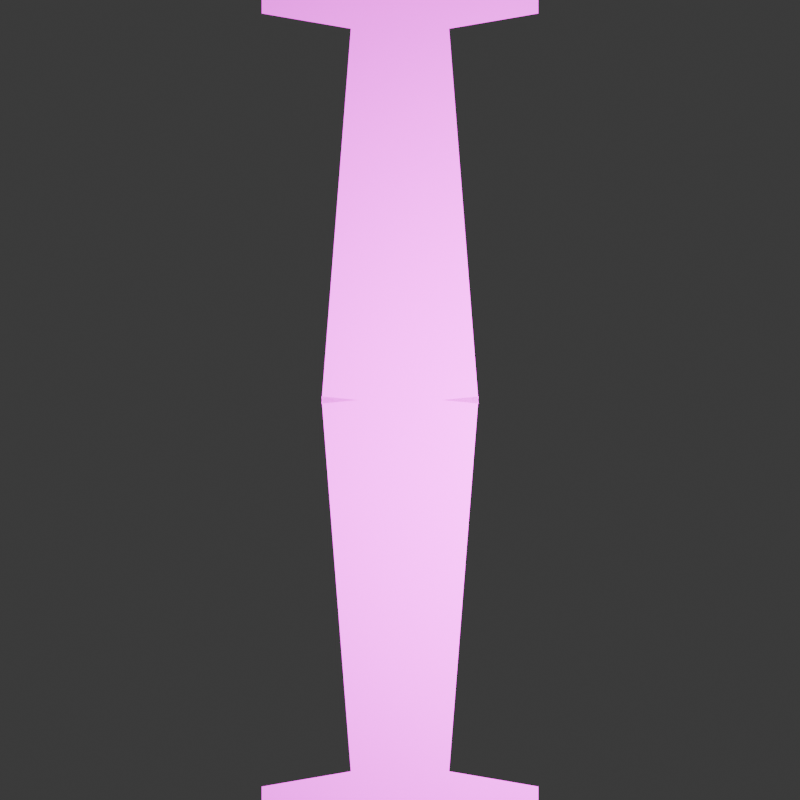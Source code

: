 # Source: receptor3.blend  (saved by Blender 4.0.36; exported with 4.5.12 LTS)
import bpy
from mathutils import Matrix  # noqa: F401  (used for matrix-valued properties, if any)

bpy.ops.wm.read_factory_settings(use_empty=True)
scene = bpy.context.scene
scene.name = 'Scene'

# ---- collections
col_collection = bpy.data.collections.new('Collection'); scene.collection.children.link(col_collection)

# ---- images (referenced by path relative to the original .blend; pixels are not part of the script)
import os
ASSET_DIR = os.environ.get("B2B_ASSET_DIR", "")  # directory of the original .blend (textures are referenced by path, not embedded)
HERE = os.path.dirname(os.path.abspath(__file__))  # packed textures are extracted next to this script under _unpacked/

def load_image(name, relpath, width, height, colorspace="sRGB"):
    """Load a texture the original file referenced (path relative to the .blend, or extracted next to this script)."""
    p = next((c for c in (os.path.join(HERE, relpath), os.path.join(ASSET_DIR, relpath)) if relpath and os.path.exists(c)), "")
    if p:
        img = bpy.data.images.load(p, check_existing=True)
        img.name = name
    else:  # same state as the original file: an image datablock whose file is absent (Cycles renders it pink)
        img = bpy.data.images.new(name, width, height)
        img.source = "FILE"
        img.filepath = "//" + (relpath or name)
    img.colorspace_settings.name = colorspace
    return img
img_receptor1tex = load_image('receptor1tex', '', 1024, 1024, 'sRGB')

# ---- materials (node trees are filled in below, after node groups)
mat_material_001 = bpy.data.materials.new('Material.001')

# ---- material node trees
mat_material_001.use_nodes = True; mat_material_001.node_tree.nodes.clear()
_N = mat_material_001.node_tree.nodes; _L = mat_material_001.node_tree.links
n0 = _N.new('ShaderNodeTexImage'); n0.name = 'Image Texture'; n0.location = (-280, 280)
n0.image = img_receptor1tex
n1 = _N.new('ShaderNodeMixShader'); n1.name = 'Mix Shader'; n1.location = (345, 99)
n1.inputs[0].default_value = 0.2167
n2 = _N.new('ShaderNodeOutputMaterial'); n2.name = 'Material Output'; n2.location = (532, 286)
n3 = _N.new('ShaderNodeBsdfPrincipled'); n3.name = 'Principled BSDF'; n3.location = (10, 300)
n3.inputs[2].default_value = 0.08182
n3.inputs[3].default_value = 1.45
n3.inputs[4].default_value = 0.6468
n4 = _N.new('ShaderNodeBsdfTranslucent'); n4.name = 'Translucent BSDF'; n4.location = (320, -118)
_L.new(n0.outputs[0], n3.inputs[0])
_L.new(n3.outputs[0], n1.inputs[1])
_L.new(n1.outputs[0], n2.inputs[0])
_L.new(n4.outputs[0], n1.inputs[2])
n2.is_active_output = True

# ---- world
world_world = bpy.data.worlds.new('World'); scene.world = world_world
world_world.use_nodes = True; world_world.node_tree.nodes.clear()
_N = world_world.node_tree.nodes; _L = world_world.node_tree.links
n0 = _N.new('ShaderNodeOutputWorld'); n0.name = 'World Output'; n0.location = (300, 300)
n1 = _N.new('ShaderNodeBackground'); n1.name = 'Background'; n1.location = (10, 300)
n1.inputs[0].default_value = (0.05088, 0.05088, 0.05088, 1.0)
_L.new(n1.outputs[0], n0.inputs[0])
n0.is_active_output = True
world_world.color = (0.05088, 0.05088, 0.05088)
world_world.use_sun_shadow = False
world_world.sun_shadow_jitter_overblur = 0.0

# ---- cameras
cam_camera = bpy.data.cameras.new('Camera')
cam_camera.clip_end = 100.0
cam_camera.ortho_scale = 7.314

# ---- lights
light_light = bpy.data.lights.new('Light', 'POINT')
light_light.transmission_factor = 0.0
light_light.use_soft_falloff = False
light_light.energy = 1000.0
light_light.shadow_soft_size = 0.1
light_light.shadow_maximum_resolution = 0.006
light_light.use_absolute_resolution = True

# ---- meshes
me_plane_001 = bpy.data.meshes.new('Plane.001')
me_plane_001.from_pydata([(0.33, 0.968, 0.0), (0.33, 1.0, 0.0), (-1.001e-08, 0.968, 0.0), (-1.001e-08, 1.0, 0.0), (0.104, 0.0, 0.0), (1.979e-08, 0.0, 0.0), (0.03119, 0.9301, 0.0), (4.889e-09, 0.4517, 0.0), (0.3431, 0.9592, 0.0), (0.3431, 1.0, 0.0), (0.1947, -0.00885, 0.0), (0.1219, 0.9213, 0.0)], [], [(0, 1, 3, 2), (6, 7, 5, 4), (0, 2, 7, 6), (6, 4, 10, 11), (0, 6, 11, 8), (1, 0, 8, 9)])
_uv = me_plane_001.uv_layers.new(name='UVMap')
_uv.uv.foreach_set('vector', [0.3725, 0.9364, 0.3725, 0.9673, 0.05331, 0.9673, 0.05331, 0.9364, 0.08348, 0.8997, 0.05331, 0.437, 0.05331, -1.022e-08, 0.1539, -1.33e-08, 0.3725, 0.9364, 0.05331, 0.9364, 0.05331, 0.437, 0.08348, 0.8997, 0.6898, 0.8656, 0.963, 0.005461, 0.9772, -1.176e-08, 0.7041, 0.8601, 0.963, 0.967, 0.6898, 0.8656, 0.7041, 0.8601, 0.9772, 0.9616, 0.9559, 0.9971, 0.963, 0.967, 0.9772, 0.9616, 0.9683, 1.0])
me_plane_001.materials.append(mat_material_001)
me_plane_001.update()

# ---- objects
ob_light = bpy.data.objects.new('Light', light_light)
ob_camera = bpy.data.objects.new('Camera', cam_camera)
ob_plane_001 = bpy.data.objects.new('Plane.001', me_plane_001)

# ---- transforms, parenting, visibility, modifiers, constraints
ob_light.location = (0.5127, -0.1545, 1.334)
ob_light.rotation_euler = (0.6503, 0.05522, 1.866)
ob_light.lock_rotations_4d = False
ob_light.empty_display_type = 'ARROWS'
ob_light.color = (0.0, 0.0, 0.0, 0.0)
ob_light.lineart.crease_threshold = 0.0
ob_camera.location = (0.0, 0.0, 2.757)
ob_camera.lock_rotations_4d = False
ob_camera.empty_display_type = 'ARROWS'
ob_camera.color = (0.0, 0.0, 0.0, 0.0)
ob_camera.display_type = 'WIRE'
ob_camera.lineart.crease_threshold = 0.0
ob_plane_001.location = (0.0, 0.0, 0.0)
_m = ob_plane_001.modifiers.new('Mirror', 'MIRROR')
_m.use_axis = (True, True, False)

# ---- collection membership
col_collection.objects.link(ob_light)
col_collection.objects.link(ob_camera)
col_collection.objects.link(ob_plane_001)

# ---- scene / render settings (as saved in the file)
scene.camera = ob_camera
scene.frame_start = 1; scene.frame_end = 250; scene.frame_set(1)
scene.render.engine = 'CYCLES'
scene.render.resolution_x = 1024
scene.render.resolution_y = 1024
scene.render.film_transparent = True
scene.cycles.sampling_pattern = 'TABULATED_SOBOL'
bpy.context.view_layer.update()
